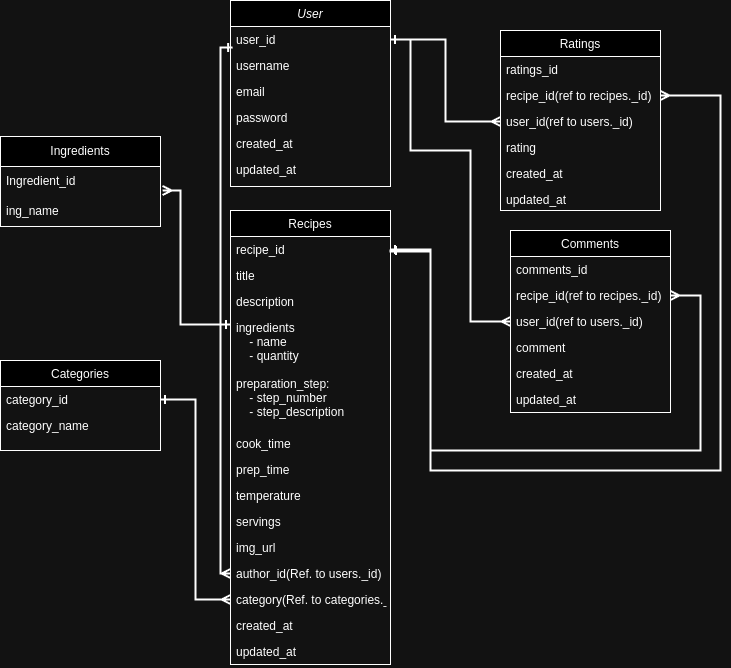

The diagram above was exported from draw.io. Its source (the exported page's mxGraphModel, read from the mxfile embedded in the PNG):
<mxGraphModel dx="1434" dy="1989" grid="1" gridSize="10" guides="1" tooltips="1" connect="1" arrows="1" fold="1" page="1" pageScale="1" pageWidth="827" pageHeight="1169" math="0" shadow="0">
  <root>
    <mxCell id="WIyWlLk6GJQsqaUBKTNV-0" />
    <mxCell id="WIyWlLk6GJQsqaUBKTNV-1" parent="WIyWlLk6GJQsqaUBKTNV-0" />
    <mxCell id="zkfFHV4jXpPFQw0GAbJ--0" value="User" style="swimlane;fontStyle=2;align=center;verticalAlign=top;childLayout=stackLayout;horizontal=1;startSize=26;horizontalStack=0;resizeParent=1;resizeLast=0;collapsible=1;marginBottom=0;rounded=0;shadow=0;strokeWidth=1;" parent="WIyWlLk6GJQsqaUBKTNV-1" vertex="1">
      <mxGeometry x="290" y="-290" width="160" height="186" as="geometry">
        <mxRectangle x="230" y="140" width="160" height="26" as="alternateBounds" />
      </mxGeometry>
    </mxCell>
    <mxCell id="zkfFHV4jXpPFQw0GAbJ--1" value="user_id" style="text;align=left;verticalAlign=top;spacingLeft=4;spacingRight=4;overflow=hidden;rotatable=0;points=[[0,0.5],[1,0.5]];portConstraint=eastwest;" parent="zkfFHV4jXpPFQw0GAbJ--0" vertex="1">
      <mxGeometry y="26" width="160" height="26" as="geometry" />
    </mxCell>
    <mxCell id="7CRx0Ys9jSFs3yZjnMhr-12" value="username&#10;" style="text;align=left;verticalAlign=top;spacingLeft=4;spacingRight=4;overflow=hidden;rotatable=0;points=[[0,0.5],[1,0.5]];portConstraint=eastwest;rounded=0;shadow=0;html=0;" parent="zkfFHV4jXpPFQw0GAbJ--0" vertex="1">
      <mxGeometry y="52" width="160" height="26" as="geometry" />
    </mxCell>
    <mxCell id="zkfFHV4jXpPFQw0GAbJ--2" value="email" style="text;align=left;verticalAlign=top;spacingLeft=4;spacingRight=4;overflow=hidden;rotatable=0;points=[[0,0.5],[1,0.5]];portConstraint=eastwest;rounded=0;shadow=0;html=0;" parent="zkfFHV4jXpPFQw0GAbJ--0" vertex="1">
      <mxGeometry y="78" width="160" height="26" as="geometry" />
    </mxCell>
    <mxCell id="zkfFHV4jXpPFQw0GAbJ--3" value="password" style="text;align=left;verticalAlign=top;spacingLeft=4;spacingRight=4;overflow=hidden;rotatable=0;points=[[0,0.5],[1,0.5]];portConstraint=eastwest;rounded=0;shadow=0;html=0;" parent="zkfFHV4jXpPFQw0GAbJ--0" vertex="1">
      <mxGeometry y="104" width="160" height="26" as="geometry" />
    </mxCell>
    <mxCell id="7CRx0Ys9jSFs3yZjnMhr-0" value="created_at" style="text;align=left;verticalAlign=top;spacingLeft=4;spacingRight=4;overflow=hidden;rotatable=0;points=[[0,0.5],[1,0.5]];portConstraint=eastwest;rounded=0;shadow=0;html=0;" parent="zkfFHV4jXpPFQw0GAbJ--0" vertex="1">
      <mxGeometry y="130" width="160" height="26" as="geometry" />
    </mxCell>
    <mxCell id="7CRx0Ys9jSFs3yZjnMhr-1" value="updated_at" style="text;align=left;verticalAlign=top;spacingLeft=4;spacingRight=4;overflow=hidden;rotatable=0;points=[[0,0.5],[1,0.5]];portConstraint=eastwest;rounded=0;shadow=0;html=0;" parent="zkfFHV4jXpPFQw0GAbJ--0" vertex="1">
      <mxGeometry y="156" width="160" height="30" as="geometry" />
    </mxCell>
    <mxCell id="zkfFHV4jXpPFQw0GAbJ--6" value="Categories" style="swimlane;fontStyle=0;align=center;verticalAlign=top;childLayout=stackLayout;horizontal=1;startSize=26;horizontalStack=0;resizeParent=1;resizeLast=0;collapsible=1;marginBottom=0;rounded=0;shadow=0;strokeWidth=1;" parent="WIyWlLk6GJQsqaUBKTNV-1" vertex="1">
      <mxGeometry x="60" y="70" width="160" height="90" as="geometry">
        <mxRectangle x="130" y="380" width="160" height="26" as="alternateBounds" />
      </mxGeometry>
    </mxCell>
    <mxCell id="zkfFHV4jXpPFQw0GAbJ--7" value="category_id" style="text;align=left;verticalAlign=top;spacingLeft=4;spacingRight=4;overflow=hidden;rotatable=0;points=[[0,0.5],[1,0.5]];portConstraint=eastwest;" parent="zkfFHV4jXpPFQw0GAbJ--6" vertex="1">
      <mxGeometry y="26" width="160" height="26" as="geometry" />
    </mxCell>
    <mxCell id="zkfFHV4jXpPFQw0GAbJ--8" value="category_name" style="text;align=left;verticalAlign=top;spacingLeft=4;spacingRight=4;overflow=hidden;rotatable=0;points=[[0,0.5],[1,0.5]];portConstraint=eastwest;rounded=0;shadow=0;html=0;" parent="zkfFHV4jXpPFQw0GAbJ--6" vertex="1">
      <mxGeometry y="52" width="160" height="26" as="geometry" />
    </mxCell>
    <mxCell id="zkfFHV4jXpPFQw0GAbJ--13" value="Comments" style="swimlane;fontStyle=0;align=center;verticalAlign=top;childLayout=stackLayout;horizontal=1;startSize=26;horizontalStack=0;resizeParent=1;resizeLast=0;collapsible=1;marginBottom=0;rounded=0;shadow=0;strokeWidth=1;" parent="WIyWlLk6GJQsqaUBKTNV-1" vertex="1">
      <mxGeometry x="570" y="-60" width="160" height="182" as="geometry">
        <mxRectangle x="340" y="380" width="170" height="26" as="alternateBounds" />
      </mxGeometry>
    </mxCell>
    <mxCell id="zkfFHV4jXpPFQw0GAbJ--14" value="comments_id" style="text;align=left;verticalAlign=top;spacingLeft=4;spacingRight=4;overflow=hidden;rotatable=0;points=[[0,0.5],[1,0.5]];portConstraint=eastwest;" parent="zkfFHV4jXpPFQw0GAbJ--13" vertex="1">
      <mxGeometry y="26" width="160" height="26" as="geometry" />
    </mxCell>
    <mxCell id="7CRx0Ys9jSFs3yZjnMhr-17" value="recipe_id(ref to recipes._id)" style="text;align=left;verticalAlign=top;spacingLeft=4;spacingRight=4;overflow=hidden;rotatable=0;points=[[0,0.5],[1,0.5]];portConstraint=eastwest;" parent="zkfFHV4jXpPFQw0GAbJ--13" vertex="1">
      <mxGeometry y="52" width="160" height="26" as="geometry" />
    </mxCell>
    <mxCell id="7CRx0Ys9jSFs3yZjnMhr-21" value="user_id(ref to users._id)" style="text;align=left;verticalAlign=top;spacingLeft=4;spacingRight=4;overflow=hidden;rotatable=0;points=[[0,0.5],[1,0.5]];portConstraint=eastwest;" parent="zkfFHV4jXpPFQw0GAbJ--13" vertex="1">
      <mxGeometry y="78" width="160" height="26" as="geometry" />
    </mxCell>
    <mxCell id="7CRx0Ys9jSFs3yZjnMhr-18" value="comment" style="text;align=left;verticalAlign=top;spacingLeft=4;spacingRight=4;overflow=hidden;rotatable=0;points=[[0,0.5],[1,0.5]];portConstraint=eastwest;" parent="zkfFHV4jXpPFQw0GAbJ--13" vertex="1">
      <mxGeometry y="104" width="160" height="26" as="geometry" />
    </mxCell>
    <mxCell id="7CRx0Ys9jSFs3yZjnMhr-30" value="created_at" style="text;align=left;verticalAlign=top;spacingLeft=4;spacingRight=4;overflow=hidden;rotatable=0;points=[[0,0.5],[1,0.5]];portConstraint=eastwest;" parent="zkfFHV4jXpPFQw0GAbJ--13" vertex="1">
      <mxGeometry y="130" width="160" height="26" as="geometry" />
    </mxCell>
    <mxCell id="7CRx0Ys9jSFs3yZjnMhr-31" value="updated_at" style="text;align=left;verticalAlign=top;spacingLeft=4;spacingRight=4;overflow=hidden;rotatable=0;points=[[0,0.5],[1,0.5]];portConstraint=eastwest;" parent="zkfFHV4jXpPFQw0GAbJ--13" vertex="1">
      <mxGeometry y="156" width="160" height="26" as="geometry" />
    </mxCell>
    <mxCell id="zkfFHV4jXpPFQw0GAbJ--17" value="Recipes" style="swimlane;fontStyle=0;align=center;verticalAlign=top;childLayout=stackLayout;horizontal=1;startSize=26;horizontalStack=0;resizeParent=1;resizeLast=0;collapsible=1;marginBottom=0;rounded=0;shadow=0;strokeWidth=1;" parent="WIyWlLk6GJQsqaUBKTNV-1" vertex="1">
      <mxGeometry x="290" y="-80" width="160" height="454" as="geometry">
        <mxRectangle x="550" y="140" width="160" height="26" as="alternateBounds" />
      </mxGeometry>
    </mxCell>
    <mxCell id="zkfFHV4jXpPFQw0GAbJ--18" value="recipe_id" style="text;align=left;verticalAlign=top;spacingLeft=4;spacingRight=4;overflow=hidden;rotatable=0;points=[[0,0.5],[1,0.5]];portConstraint=eastwest;" parent="zkfFHV4jXpPFQw0GAbJ--17" vertex="1">
      <mxGeometry y="26" width="160" height="26" as="geometry" />
    </mxCell>
    <mxCell id="zkfFHV4jXpPFQw0GAbJ--19" value="title" style="text;align=left;verticalAlign=top;spacingLeft=4;spacingRight=4;overflow=hidden;rotatable=0;points=[[0,0.5],[1,0.5]];portConstraint=eastwest;rounded=0;shadow=0;html=0;" parent="zkfFHV4jXpPFQw0GAbJ--17" vertex="1">
      <mxGeometry y="52" width="160" height="26" as="geometry" />
    </mxCell>
    <mxCell id="zkfFHV4jXpPFQw0GAbJ--20" value="description" style="text;align=left;verticalAlign=top;spacingLeft=4;spacingRight=4;overflow=hidden;rotatable=0;points=[[0,0.5],[1,0.5]];portConstraint=eastwest;rounded=0;shadow=0;html=0;" parent="zkfFHV4jXpPFQw0GAbJ--17" vertex="1">
      <mxGeometry y="78" width="160" height="26" as="geometry" />
    </mxCell>
    <mxCell id="zkfFHV4jXpPFQw0GAbJ--21" value="ingredients&#10;    - name&#10;    - quantity&#10;" style="text;align=left;verticalAlign=top;spacingLeft=4;spacingRight=4;overflow=hidden;rotatable=0;points=[[0,0.5],[1,0.5]];portConstraint=eastwest;rounded=0;shadow=0;html=0;" parent="zkfFHV4jXpPFQw0GAbJ--17" vertex="1">
      <mxGeometry y="104" width="160" height="56" as="geometry" />
    </mxCell>
    <mxCell id="7CRx0Ys9jSFs3yZjnMhr-5" value="preparation_step:&#10;    - step_number&#10;    - step_description" style="text;align=left;verticalAlign=top;spacingLeft=4;spacingRight=4;overflow=hidden;rotatable=0;points=[[0,0.5],[1,0.5]];portConstraint=eastwest;rounded=0;shadow=0;html=0;" parent="zkfFHV4jXpPFQw0GAbJ--17" vertex="1">
      <mxGeometry y="160" width="160" height="60" as="geometry" />
    </mxCell>
    <mxCell id="7CRx0Ys9jSFs3yZjnMhr-6" value="cook_time" style="text;align=left;verticalAlign=top;spacingLeft=4;spacingRight=4;overflow=hidden;rotatable=0;points=[[0,0.5],[1,0.5]];portConstraint=eastwest;rounded=0;shadow=0;html=0;" parent="zkfFHV4jXpPFQw0GAbJ--17" vertex="1">
      <mxGeometry y="220" width="160" height="26" as="geometry" />
    </mxCell>
    <mxCell id="7CRx0Ys9jSFs3yZjnMhr-7" value="prep_time" style="text;align=left;verticalAlign=top;spacingLeft=4;spacingRight=4;overflow=hidden;rotatable=0;points=[[0,0.5],[1,0.5]];portConstraint=eastwest;rounded=0;shadow=0;html=0;" parent="zkfFHV4jXpPFQw0GAbJ--17" vertex="1">
      <mxGeometry y="246" width="160" height="26" as="geometry" />
    </mxCell>
    <mxCell id="7CRx0Ys9jSFs3yZjnMhr-8" value="temperature" style="text;align=left;verticalAlign=top;spacingLeft=4;spacingRight=4;overflow=hidden;rotatable=0;points=[[0,0.5],[1,0.5]];portConstraint=eastwest;rounded=0;shadow=0;html=0;" parent="zkfFHV4jXpPFQw0GAbJ--17" vertex="1">
      <mxGeometry y="272" width="160" height="26" as="geometry" />
    </mxCell>
    <mxCell id="7CRx0Ys9jSFs3yZjnMhr-9" value="servings" style="text;align=left;verticalAlign=top;spacingLeft=4;spacingRight=4;overflow=hidden;rotatable=0;points=[[0,0.5],[1,0.5]];portConstraint=eastwest;rounded=0;shadow=0;html=0;" parent="zkfFHV4jXpPFQw0GAbJ--17" vertex="1">
      <mxGeometry y="298" width="160" height="26" as="geometry" />
    </mxCell>
    <mxCell id="7CRx0Ys9jSFs3yZjnMhr-10" value="img_url" style="text;align=left;verticalAlign=top;spacingLeft=4;spacingRight=4;overflow=hidden;rotatable=0;points=[[0,0.5],[1,0.5]];portConstraint=eastwest;rounded=0;shadow=0;html=0;" parent="zkfFHV4jXpPFQw0GAbJ--17" vertex="1">
      <mxGeometry y="324" width="160" height="26" as="geometry" />
    </mxCell>
    <mxCell id="7CRx0Ys9jSFs3yZjnMhr-11" value="author_id(Ref. to users._id)" style="text;align=left;verticalAlign=top;spacingLeft=4;spacingRight=4;overflow=hidden;rotatable=0;points=[[0,0.5],[1,0.5]];portConstraint=eastwest;rounded=0;shadow=0;html=0;" parent="zkfFHV4jXpPFQw0GAbJ--17" vertex="1">
      <mxGeometry y="350" width="160" height="26" as="geometry" />
    </mxCell>
    <mxCell id="7CRx0Ys9jSFs3yZjnMhr-13" value="category(Ref. to categories._id)" style="text;align=left;verticalAlign=top;spacingLeft=4;spacingRight=4;overflow=hidden;rotatable=0;points=[[0,0.5],[1,0.5]];portConstraint=eastwest;rounded=0;shadow=0;html=0;" parent="zkfFHV4jXpPFQw0GAbJ--17" vertex="1">
      <mxGeometry y="376" width="160" height="26" as="geometry" />
    </mxCell>
    <mxCell id="7CRx0Ys9jSFs3yZjnMhr-14" value="created_at" style="text;align=left;verticalAlign=top;spacingLeft=4;spacingRight=4;overflow=hidden;rotatable=0;points=[[0,0.5],[1,0.5]];portConstraint=eastwest;rounded=0;shadow=0;html=0;" parent="zkfFHV4jXpPFQw0GAbJ--17" vertex="1">
      <mxGeometry y="402" width="160" height="26" as="geometry" />
    </mxCell>
    <mxCell id="7CRx0Ys9jSFs3yZjnMhr-15" value="updated_at" style="text;align=left;verticalAlign=top;spacingLeft=4;spacingRight=4;overflow=hidden;rotatable=0;points=[[0,0.5],[1,0.5]];portConstraint=eastwest;rounded=0;shadow=0;html=0;" parent="zkfFHV4jXpPFQw0GAbJ--17" vertex="1">
      <mxGeometry y="428" width="160" height="26" as="geometry" />
    </mxCell>
    <mxCell id="7CRx0Ys9jSFs3yZjnMhr-22" value="Ratings" style="swimlane;fontStyle=0;align=center;verticalAlign=top;childLayout=stackLayout;horizontal=1;startSize=26;horizontalStack=0;resizeParent=1;resizeLast=0;collapsible=1;marginBottom=0;rounded=0;shadow=0;strokeWidth=1;" parent="WIyWlLk6GJQsqaUBKTNV-1" vertex="1">
      <mxGeometry x="560" y="-260" width="160" height="180" as="geometry">
        <mxRectangle x="340" y="380" width="170" height="26" as="alternateBounds" />
      </mxGeometry>
    </mxCell>
    <mxCell id="7CRx0Ys9jSFs3yZjnMhr-23" value="ratings_id" style="text;align=left;verticalAlign=top;spacingLeft=4;spacingRight=4;overflow=hidden;rotatable=0;points=[[0,0.5],[1,0.5]];portConstraint=eastwest;" parent="7CRx0Ys9jSFs3yZjnMhr-22" vertex="1">
      <mxGeometry y="26" width="160" height="26" as="geometry" />
    </mxCell>
    <mxCell id="7CRx0Ys9jSFs3yZjnMhr-24" value="recipe_id(ref to recipes._id)" style="text;align=left;verticalAlign=top;spacingLeft=4;spacingRight=4;overflow=hidden;rotatable=0;points=[[0,0.5],[1,0.5]];portConstraint=eastwest;" parent="7CRx0Ys9jSFs3yZjnMhr-22" vertex="1">
      <mxGeometry y="52" width="160" height="26" as="geometry" />
    </mxCell>
    <mxCell id="7CRx0Ys9jSFs3yZjnMhr-25" value="user_id(ref to users._id)" style="text;align=left;verticalAlign=top;spacingLeft=4;spacingRight=4;overflow=hidden;rotatable=0;points=[[0,0.5],[1,0.5]];portConstraint=eastwest;" parent="7CRx0Ys9jSFs3yZjnMhr-22" vertex="1">
      <mxGeometry y="78" width="160" height="26" as="geometry" />
    </mxCell>
    <mxCell id="7CRx0Ys9jSFs3yZjnMhr-26" value="rating" style="text;align=left;verticalAlign=top;spacingLeft=4;spacingRight=4;overflow=hidden;rotatable=0;points=[[0,0.5],[1,0.5]];portConstraint=eastwest;" parent="7CRx0Ys9jSFs3yZjnMhr-22" vertex="1">
      <mxGeometry y="104" width="160" height="26" as="geometry" />
    </mxCell>
    <mxCell id="7CRx0Ys9jSFs3yZjnMhr-27" value="created_at" style="text;align=left;verticalAlign=top;spacingLeft=4;spacingRight=4;overflow=hidden;rotatable=0;points=[[0,0.5],[1,0.5]];portConstraint=eastwest;" parent="7CRx0Ys9jSFs3yZjnMhr-22" vertex="1">
      <mxGeometry y="130" width="160" height="26" as="geometry" />
    </mxCell>
    <mxCell id="7CRx0Ys9jSFs3yZjnMhr-29" value="updated_at" style="text;align=left;verticalAlign=top;spacingLeft=4;spacingRight=4;overflow=hidden;rotatable=0;points=[[0,0.5],[1,0.5]];portConstraint=eastwest;" parent="7CRx0Ys9jSFs3yZjnMhr-22" vertex="1">
      <mxGeometry y="156" width="160" height="24" as="geometry" />
    </mxCell>
    <mxCell id="7CRx0Ys9jSFs3yZjnMhr-32" value="" style="endArrow=ERmany;html=1;rounded=0;entryX=0;entryY=0.5;entryDx=0;entryDy=0;startArrow=ERone;startFill=0;endFill=0;strokeColor=default;strokeWidth=2;edgeStyle=orthogonalEdgeStyle;exitX=0.013;exitY=0.808;exitDx=0;exitDy=0;exitPerimeter=0;" parent="WIyWlLk6GJQsqaUBKTNV-1" source="zkfFHV4jXpPFQw0GAbJ--1" target="7CRx0Ys9jSFs3yZjnMhr-11" edge="1">
      <mxGeometry width="50" height="50" relative="1" as="geometry">
        <mxPoint x="220" y="80" as="sourcePoint" />
        <mxPoint x="440" y="250" as="targetPoint" />
      </mxGeometry>
    </mxCell>
    <mxCell id="7CRx0Ys9jSFs3yZjnMhr-34" style="edgeStyle=orthogonalEdgeStyle;rounded=0;orthogonalLoop=1;jettySize=auto;html=1;exitX=1;exitY=0.5;exitDx=0;exitDy=0;entryX=0;entryY=0.5;entryDx=0;entryDy=0;endArrow=ERmany;endFill=0;startArrow=ERone;startFill=0;strokeWidth=2;" parent="WIyWlLk6GJQsqaUBKTNV-1" source="zkfFHV4jXpPFQw0GAbJ--7" target="7CRx0Ys9jSFs3yZjnMhr-13" edge="1">
      <mxGeometry relative="1" as="geometry" />
    </mxCell>
    <mxCell id="7CRx0Ys9jSFs3yZjnMhr-35" value="" style="endArrow=ERmany;html=1;rounded=0;startArrow=ERone;startFill=0;endFill=0;strokeColor=default;strokeWidth=2;edgeStyle=orthogonalEdgeStyle;entryX=0;entryY=0.5;entryDx=0;entryDy=0;exitX=1;exitY=0.5;exitDx=0;exitDy=0;" parent="WIyWlLk6GJQsqaUBKTNV-1" source="zkfFHV4jXpPFQw0GAbJ--1" target="7CRx0Ys9jSFs3yZjnMhr-21" edge="1">
      <mxGeometry width="50" height="50" relative="1" as="geometry">
        <mxPoint x="490" y="-10" as="sourcePoint" />
        <mxPoint x="490" y="60" as="targetPoint" />
        <Array as="points">
          <mxPoint x="470" y="-251" />
          <mxPoint x="470" y="-140" />
          <mxPoint x="530" y="-140" />
          <mxPoint x="530" y="31" />
        </Array>
      </mxGeometry>
    </mxCell>
    <mxCell id="7CRx0Ys9jSFs3yZjnMhr-36" value="" style="endArrow=ERmany;html=1;rounded=0;entryX=0;entryY=0.5;entryDx=0;entryDy=0;startArrow=ERone;startFill=0;endFill=0;strokeColor=default;strokeWidth=2;edgeStyle=orthogonalEdgeStyle;exitX=1;exitY=0.5;exitDx=0;exitDy=0;" parent="WIyWlLk6GJQsqaUBKTNV-1" source="zkfFHV4jXpPFQw0GAbJ--1" target="7CRx0Ys9jSFs3yZjnMhr-25" edge="1">
      <mxGeometry width="50" height="50" relative="1" as="geometry">
        <mxPoint x="590" y="290" as="sourcePoint" />
        <mxPoint x="727" y="779" as="targetPoint" />
      </mxGeometry>
    </mxCell>
    <mxCell id="7CRx0Ys9jSFs3yZjnMhr-37" value="" style="endArrow=ERmany;html=1;rounded=0;startArrow=ERone;startFill=0;endFill=0;strokeColor=default;strokeWidth=2;edgeStyle=orthogonalEdgeStyle;" parent="WIyWlLk6GJQsqaUBKTNV-1" source="zkfFHV4jXpPFQw0GAbJ--18" target="7CRx0Ys9jSFs3yZjnMhr-17" edge="1">
      <mxGeometry width="50" height="50" relative="1" as="geometry">
        <mxPoint x="740" y="200" as="sourcePoint" />
        <mxPoint x="760" as="targetPoint" />
        <Array as="points">
          <mxPoint x="490" y="-41" />
          <mxPoint x="490" y="160" />
          <mxPoint x="760" y="160" />
          <mxPoint x="760" y="5" />
        </Array>
      </mxGeometry>
    </mxCell>
    <mxCell id="7CRx0Ys9jSFs3yZjnMhr-38" value="" style="endArrow=ERmany;html=1;rounded=0;startArrow=ERone;startFill=0;endFill=0;strokeColor=default;strokeWidth=2;edgeStyle=orthogonalEdgeStyle;exitX=0.013;exitY=0.808;exitDx=0;exitDy=0;exitPerimeter=0;entryX=1;entryY=0.5;entryDx=0;entryDy=0;" parent="WIyWlLk6GJQsqaUBKTNV-1" target="7CRx0Ys9jSFs3yZjnMhr-24" edge="1">
      <mxGeometry width="50" height="50" relative="1" as="geometry">
        <mxPoint x="460" y="-40" as="sourcePoint" />
        <mxPoint x="780" y="-150" as="targetPoint" />
        <Array as="points">
          <mxPoint x="450" y="-40" />
          <mxPoint x="450" y="-39" />
          <mxPoint x="490" y="-39" />
          <mxPoint x="490" y="180" />
          <mxPoint x="780" y="180" />
          <mxPoint x="780" y="-195" />
        </Array>
      </mxGeometry>
    </mxCell>
    <mxCell id="B3NFV5RRyq5Toz657EHe-0" value="Ingredients" style="swimlane;fontStyle=0;childLayout=stackLayout;horizontal=1;startSize=30;horizontalStack=0;resizeParent=1;resizeParentMax=0;resizeLast=0;collapsible=1;marginBottom=0;whiteSpace=wrap;html=1;" vertex="1" parent="WIyWlLk6GJQsqaUBKTNV-1">
      <mxGeometry x="60" y="-154" width="160" height="90" as="geometry" />
    </mxCell>
    <mxCell id="B3NFV5RRyq5Toz657EHe-1" value="Ingredient_id" style="text;strokeColor=none;fillColor=none;align=left;verticalAlign=middle;spacingLeft=4;spacingRight=4;overflow=hidden;points=[[0,0.5],[1,0.5]];portConstraint=eastwest;rotatable=0;whiteSpace=wrap;html=1;" vertex="1" parent="B3NFV5RRyq5Toz657EHe-0">
      <mxGeometry y="30" width="160" height="30" as="geometry" />
    </mxCell>
    <mxCell id="B3NFV5RRyq5Toz657EHe-2" value="ing_name" style="text;strokeColor=none;fillColor=none;align=left;verticalAlign=middle;spacingLeft=4;spacingRight=4;overflow=hidden;points=[[0,0.5],[1,0.5]];portConstraint=eastwest;rotatable=0;whiteSpace=wrap;html=1;" vertex="1" parent="B3NFV5RRyq5Toz657EHe-0">
      <mxGeometry y="60" width="160" height="30" as="geometry" />
    </mxCell>
    <mxCell id="B3NFV5RRyq5Toz657EHe-4" value="" style="endArrow=ERmany;html=1;rounded=0;entryX=1.013;entryY=0.8;entryDx=0;entryDy=0;entryPerimeter=0;exitX=0;exitY=0.179;exitDx=0;exitDy=0;exitPerimeter=0;strokeWidth=2;startArrow=ERone;startFill=0;endFill=0;" edge="1" parent="WIyWlLk6GJQsqaUBKTNV-1" source="zkfFHV4jXpPFQw0GAbJ--21" target="B3NFV5RRyq5Toz657EHe-1">
      <mxGeometry width="50" height="50" relative="1" as="geometry">
        <mxPoint x="390" y="100" as="sourcePoint" />
        <mxPoint x="440" y="50" as="targetPoint" />
        <Array as="points">
          <mxPoint x="240" y="34" />
          <mxPoint x="240" y="-100" />
        </Array>
      </mxGeometry>
    </mxCell>
  </root>
</mxGraphModel>